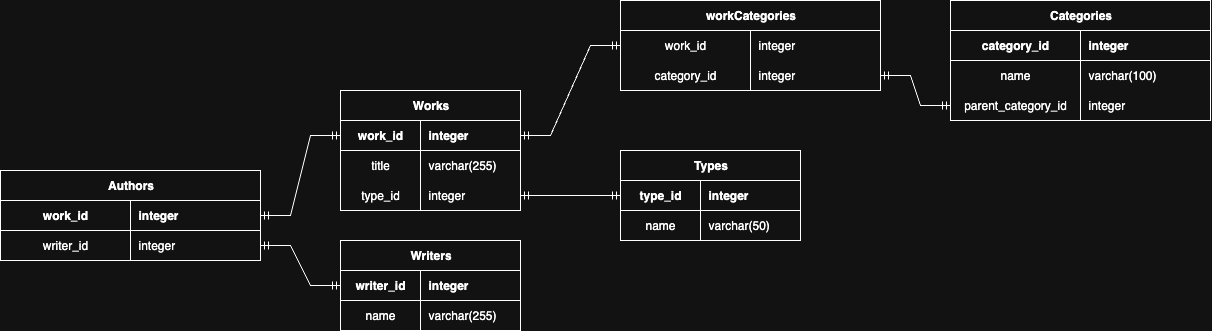

The diagram above was exported from draw.io. Its source (the exported page's mxGraphModel, read from the mxfile embedded in the PNG):
<mxGraphModel dx="2123" dy="1961" grid="1" gridSize="10" guides="1" tooltips="1" connect="1" arrows="1" fold="1" page="1" pageScale="1" pageWidth="850" pageHeight="1100" math="0" shadow="0">
  <root>
    <mxCell id="0" />
    <mxCell id="1" parent="0" />
    <mxCell id="-xKEBGk85QNIDNGNy-5k-27" value="Writers" style="shape=table;startSize=30;container=1;collapsible=1;childLayout=tableLayout;fixedRows=1;rowLines=0;fontStyle=1;align=center;resizeLast=1;html=1;" vertex="1" parent="1">
      <mxGeometry y="220" width="180" height="90" as="geometry" />
    </mxCell>
    <mxCell id="-xKEBGk85QNIDNGNy-5k-28" value="" style="shape=tableRow;horizontal=0;startSize=0;swimlaneHead=0;swimlaneBody=0;fillColor=none;collapsible=0;dropTarget=0;points=[[0,0.5],[1,0.5]];portConstraint=eastwest;top=0;left=0;right=0;bottom=1;" vertex="1" parent="-xKEBGk85QNIDNGNy-5k-27">
      <mxGeometry y="30" width="180" height="30" as="geometry" />
    </mxCell>
    <mxCell id="-xKEBGk85QNIDNGNy-5k-29" value="writer_id" style="shape=partialRectangle;connectable=0;fillColor=none;top=0;left=0;bottom=0;right=0;fontStyle=1;overflow=hidden;whiteSpace=wrap;html=1;" vertex="1" parent="-xKEBGk85QNIDNGNy-5k-28">
      <mxGeometry width="80" height="30" as="geometry">
        <mxRectangle width="80" height="30" as="alternateBounds" />
      </mxGeometry>
    </mxCell>
    <mxCell id="-xKEBGk85QNIDNGNy-5k-30" value="integer" style="shape=partialRectangle;connectable=0;fillColor=none;top=0;left=0;bottom=0;right=0;align=left;spacingLeft=6;fontStyle=1;overflow=hidden;whiteSpace=wrap;html=1;" vertex="1" parent="-xKEBGk85QNIDNGNy-5k-28">
      <mxGeometry x="80" width="100" height="30" as="geometry">
        <mxRectangle width="100" height="30" as="alternateBounds" />
      </mxGeometry>
    </mxCell>
    <mxCell id="-xKEBGk85QNIDNGNy-5k-31" value="" style="shape=tableRow;horizontal=0;startSize=0;swimlaneHead=0;swimlaneBody=0;fillColor=none;collapsible=0;dropTarget=0;points=[[0,0.5],[1,0.5]];portConstraint=eastwest;top=0;left=0;right=0;bottom=0;" vertex="1" parent="-xKEBGk85QNIDNGNy-5k-27">
      <mxGeometry y="60" width="180" height="30" as="geometry" />
    </mxCell>
    <mxCell id="-xKEBGk85QNIDNGNy-5k-32" value="name" style="shape=partialRectangle;connectable=0;fillColor=none;top=0;left=0;bottom=0;right=0;editable=1;overflow=hidden;whiteSpace=wrap;html=1;" vertex="1" parent="-xKEBGk85QNIDNGNy-5k-31">
      <mxGeometry width="80" height="30" as="geometry">
        <mxRectangle width="80" height="30" as="alternateBounds" />
      </mxGeometry>
    </mxCell>
    <mxCell id="-xKEBGk85QNIDNGNy-5k-33" value="varchar(255)" style="shape=partialRectangle;connectable=0;fillColor=none;top=0;left=0;bottom=0;right=0;align=left;spacingLeft=6;overflow=hidden;whiteSpace=wrap;html=1;" vertex="1" parent="-xKEBGk85QNIDNGNy-5k-31">
      <mxGeometry x="80" width="100" height="30" as="geometry">
        <mxRectangle width="100" height="30" as="alternateBounds" />
      </mxGeometry>
    </mxCell>
    <mxCell id="-xKEBGk85QNIDNGNy-5k-40" value="Types" style="shape=table;startSize=30;container=1;collapsible=1;childLayout=tableLayout;fixedRows=1;rowLines=0;fontStyle=1;align=center;resizeLast=1;html=1;" vertex="1" parent="1">
      <mxGeometry x="280" y="130" width="180" height="90" as="geometry" />
    </mxCell>
    <mxCell id="-xKEBGk85QNIDNGNy-5k-41" value="" style="shape=tableRow;horizontal=0;startSize=0;swimlaneHead=0;swimlaneBody=0;fillColor=none;collapsible=0;dropTarget=0;points=[[0,0.5],[1,0.5]];portConstraint=eastwest;top=0;left=0;right=0;bottom=1;" vertex="1" parent="-xKEBGk85QNIDNGNy-5k-40">
      <mxGeometry y="30" width="180" height="30" as="geometry" />
    </mxCell>
    <mxCell id="-xKEBGk85QNIDNGNy-5k-42" value="type_id" style="shape=partialRectangle;connectable=0;fillColor=none;top=0;left=0;bottom=0;right=0;fontStyle=1;overflow=hidden;whiteSpace=wrap;html=1;" vertex="1" parent="-xKEBGk85QNIDNGNy-5k-41">
      <mxGeometry width="80" height="30" as="geometry">
        <mxRectangle width="80" height="30" as="alternateBounds" />
      </mxGeometry>
    </mxCell>
    <mxCell id="-xKEBGk85QNIDNGNy-5k-43" value="integer" style="shape=partialRectangle;connectable=0;fillColor=none;top=0;left=0;bottom=0;right=0;align=left;spacingLeft=6;fontStyle=1;overflow=hidden;whiteSpace=wrap;html=1;" vertex="1" parent="-xKEBGk85QNIDNGNy-5k-41">
      <mxGeometry x="80" width="100" height="30" as="geometry">
        <mxRectangle width="100" height="30" as="alternateBounds" />
      </mxGeometry>
    </mxCell>
    <mxCell id="-xKEBGk85QNIDNGNy-5k-44" value="" style="shape=tableRow;horizontal=0;startSize=0;swimlaneHead=0;swimlaneBody=0;fillColor=none;collapsible=0;dropTarget=0;points=[[0,0.5],[1,0.5]];portConstraint=eastwest;top=0;left=0;right=0;bottom=0;" vertex="1" parent="-xKEBGk85QNIDNGNy-5k-40">
      <mxGeometry y="60" width="180" height="30" as="geometry" />
    </mxCell>
    <mxCell id="-xKEBGk85QNIDNGNy-5k-45" value="name" style="shape=partialRectangle;connectable=0;fillColor=none;top=0;left=0;bottom=0;right=0;editable=1;overflow=hidden;whiteSpace=wrap;html=1;" vertex="1" parent="-xKEBGk85QNIDNGNy-5k-44">
      <mxGeometry width="80" height="30" as="geometry">
        <mxRectangle width="80" height="30" as="alternateBounds" />
      </mxGeometry>
    </mxCell>
    <mxCell id="-xKEBGk85QNIDNGNy-5k-46" value="varchar(50)" style="shape=partialRectangle;connectable=0;fillColor=none;top=0;left=0;bottom=0;right=0;align=left;spacingLeft=6;overflow=hidden;whiteSpace=wrap;html=1;" vertex="1" parent="-xKEBGk85QNIDNGNy-5k-44">
      <mxGeometry x="80" width="100" height="30" as="geometry">
        <mxRectangle width="100" height="30" as="alternateBounds" />
      </mxGeometry>
    </mxCell>
    <mxCell id="-xKEBGk85QNIDNGNy-5k-47" value="Works" style="shape=table;startSize=30;container=1;collapsible=1;childLayout=tableLayout;fixedRows=1;rowLines=0;fontStyle=1;align=center;resizeLast=1;html=1;" vertex="1" parent="1">
      <mxGeometry y="70" width="180" height="120" as="geometry" />
    </mxCell>
    <mxCell id="-xKEBGk85QNIDNGNy-5k-48" value="" style="shape=tableRow;horizontal=0;startSize=0;swimlaneHead=0;swimlaneBody=0;fillColor=none;collapsible=0;dropTarget=0;points=[[0,0.5],[1,0.5]];portConstraint=eastwest;top=0;left=0;right=0;bottom=1;" vertex="1" parent="-xKEBGk85QNIDNGNy-5k-47">
      <mxGeometry y="30" width="180" height="30" as="geometry" />
    </mxCell>
    <mxCell id="-xKEBGk85QNIDNGNy-5k-49" value="work_id" style="shape=partialRectangle;connectable=0;fillColor=none;top=0;left=0;bottom=0;right=0;fontStyle=1;overflow=hidden;whiteSpace=wrap;html=1;" vertex="1" parent="-xKEBGk85QNIDNGNy-5k-48">
      <mxGeometry width="80" height="30" as="geometry">
        <mxRectangle width="80" height="30" as="alternateBounds" />
      </mxGeometry>
    </mxCell>
    <mxCell id="-xKEBGk85QNIDNGNy-5k-50" value="integer" style="shape=partialRectangle;connectable=0;fillColor=none;top=0;left=0;bottom=0;right=0;align=left;spacingLeft=6;fontStyle=1;overflow=hidden;whiteSpace=wrap;html=1;" vertex="1" parent="-xKEBGk85QNIDNGNy-5k-48">
      <mxGeometry x="80" width="100" height="30" as="geometry">
        <mxRectangle width="100" height="30" as="alternateBounds" />
      </mxGeometry>
    </mxCell>
    <mxCell id="-xKEBGk85QNIDNGNy-5k-51" value="" style="shape=tableRow;horizontal=0;startSize=0;swimlaneHead=0;swimlaneBody=0;fillColor=none;collapsible=0;dropTarget=0;points=[[0,0.5],[1,0.5]];portConstraint=eastwest;top=0;left=0;right=0;bottom=0;" vertex="1" parent="-xKEBGk85QNIDNGNy-5k-47">
      <mxGeometry y="60" width="180" height="30" as="geometry" />
    </mxCell>
    <mxCell id="-xKEBGk85QNIDNGNy-5k-52" value="title" style="shape=partialRectangle;connectable=0;fillColor=none;top=0;left=0;bottom=0;right=0;editable=1;overflow=hidden;whiteSpace=wrap;html=1;" vertex="1" parent="-xKEBGk85QNIDNGNy-5k-51">
      <mxGeometry width="80" height="30" as="geometry">
        <mxRectangle width="80" height="30" as="alternateBounds" />
      </mxGeometry>
    </mxCell>
    <mxCell id="-xKEBGk85QNIDNGNy-5k-53" value="varchar(255)" style="shape=partialRectangle;connectable=0;fillColor=none;top=0;left=0;bottom=0;right=0;align=left;spacingLeft=6;overflow=hidden;whiteSpace=wrap;html=1;" vertex="1" parent="-xKEBGk85QNIDNGNy-5k-51">
      <mxGeometry x="80" width="100" height="30" as="geometry">
        <mxRectangle width="100" height="30" as="alternateBounds" />
      </mxGeometry>
    </mxCell>
    <mxCell id="-xKEBGk85QNIDNGNy-5k-54" style="shape=tableRow;horizontal=0;startSize=0;swimlaneHead=0;swimlaneBody=0;fillColor=none;collapsible=0;dropTarget=0;points=[[0,0.5],[1,0.5]];portConstraint=eastwest;top=0;left=0;right=0;bottom=0;" vertex="1" parent="-xKEBGk85QNIDNGNy-5k-47">
      <mxGeometry y="90" width="180" height="30" as="geometry" />
    </mxCell>
    <mxCell id="-xKEBGk85QNIDNGNy-5k-55" value="type_id" style="shape=partialRectangle;connectable=0;fillColor=none;top=0;left=0;bottom=0;right=0;editable=1;overflow=hidden;whiteSpace=wrap;html=1;" vertex="1" parent="-xKEBGk85QNIDNGNy-5k-54">
      <mxGeometry width="80" height="30" as="geometry">
        <mxRectangle width="80" height="30" as="alternateBounds" />
      </mxGeometry>
    </mxCell>
    <mxCell id="-xKEBGk85QNIDNGNy-5k-56" value="integer" style="shape=partialRectangle;connectable=0;fillColor=none;top=0;left=0;bottom=0;right=0;align=left;spacingLeft=6;overflow=hidden;whiteSpace=wrap;html=1;" vertex="1" parent="-xKEBGk85QNIDNGNy-5k-54">
      <mxGeometry x="80" width="100" height="30" as="geometry">
        <mxRectangle width="100" height="30" as="alternateBounds" />
      </mxGeometry>
    </mxCell>
    <mxCell id="-xKEBGk85QNIDNGNy-5k-57" value="" style="edgeStyle=entityRelationEdgeStyle;fontSize=12;html=1;endArrow=ERmandOne;startArrow=ERmandOne;rounded=0;exitX=1;exitY=0.5;exitDx=0;exitDy=0;entryX=0;entryY=0.5;entryDx=0;entryDy=0;" edge="1" parent="1" source="-xKEBGk85QNIDNGNy-5k-54" target="-xKEBGk85QNIDNGNy-5k-41">
      <mxGeometry width="100" height="100" relative="1" as="geometry">
        <mxPoint x="510" y="450" as="sourcePoint" />
        <mxPoint x="610" y="350" as="targetPoint" />
      </mxGeometry>
    </mxCell>
    <mxCell id="-xKEBGk85QNIDNGNy-5k-58" value="Categories" style="shape=table;startSize=30;container=1;collapsible=1;childLayout=tableLayout;fixedRows=1;rowLines=0;fontStyle=1;align=center;resizeLast=1;html=1;" vertex="1" parent="1">
      <mxGeometry x="610" y="-20" width="260" height="120" as="geometry" />
    </mxCell>
    <mxCell id="-xKEBGk85QNIDNGNy-5k-59" value="" style="shape=tableRow;horizontal=0;startSize=0;swimlaneHead=0;swimlaneBody=0;fillColor=none;collapsible=0;dropTarget=0;points=[[0,0.5],[1,0.5]];portConstraint=eastwest;top=0;left=0;right=0;bottom=1;" vertex="1" parent="-xKEBGk85QNIDNGNy-5k-58">
      <mxGeometry y="30" width="260" height="30" as="geometry" />
    </mxCell>
    <mxCell id="-xKEBGk85QNIDNGNy-5k-60" value="category_id" style="shape=partialRectangle;connectable=0;fillColor=none;top=0;left=0;bottom=0;right=0;fontStyle=1;overflow=hidden;whiteSpace=wrap;html=1;" vertex="1" parent="-xKEBGk85QNIDNGNy-5k-59">
      <mxGeometry width="130.00000000000023" height="30" as="geometry">
        <mxRectangle width="130.00000000000023" height="30" as="alternateBounds" />
      </mxGeometry>
    </mxCell>
    <mxCell id="-xKEBGk85QNIDNGNy-5k-61" value="integer" style="shape=partialRectangle;connectable=0;fillColor=none;top=0;left=0;bottom=0;right=0;align=left;spacingLeft=6;fontStyle=1;overflow=hidden;whiteSpace=wrap;html=1;" vertex="1" parent="-xKEBGk85QNIDNGNy-5k-59">
      <mxGeometry x="130.00000000000023" width="129.99999999999977" height="30" as="geometry">
        <mxRectangle width="129.99999999999977" height="30" as="alternateBounds" />
      </mxGeometry>
    </mxCell>
    <mxCell id="-xKEBGk85QNIDNGNy-5k-62" value="" style="shape=tableRow;horizontal=0;startSize=0;swimlaneHead=0;swimlaneBody=0;fillColor=none;collapsible=0;dropTarget=0;points=[[0,0.5],[1,0.5]];portConstraint=eastwest;top=0;left=0;right=0;bottom=0;" vertex="1" parent="-xKEBGk85QNIDNGNy-5k-58">
      <mxGeometry y="60" width="260" height="30" as="geometry" />
    </mxCell>
    <mxCell id="-xKEBGk85QNIDNGNy-5k-63" value="name" style="shape=partialRectangle;connectable=0;fillColor=none;top=0;left=0;bottom=0;right=0;editable=1;overflow=hidden;whiteSpace=wrap;html=1;" vertex="1" parent="-xKEBGk85QNIDNGNy-5k-62">
      <mxGeometry width="130.00000000000023" height="30" as="geometry">
        <mxRectangle width="130.00000000000023" height="30" as="alternateBounds" />
      </mxGeometry>
    </mxCell>
    <mxCell id="-xKEBGk85QNIDNGNy-5k-64" value="varchar(100)" style="shape=partialRectangle;connectable=0;fillColor=none;top=0;left=0;bottom=0;right=0;align=left;spacingLeft=6;overflow=hidden;whiteSpace=wrap;html=1;" vertex="1" parent="-xKEBGk85QNIDNGNy-5k-62">
      <mxGeometry x="130.00000000000023" width="129.99999999999977" height="30" as="geometry">
        <mxRectangle width="129.99999999999977" height="30" as="alternateBounds" />
      </mxGeometry>
    </mxCell>
    <mxCell id="-xKEBGk85QNIDNGNy-5k-65" style="shape=tableRow;horizontal=0;startSize=0;swimlaneHead=0;swimlaneBody=0;fillColor=none;collapsible=0;dropTarget=0;points=[[0,0.5],[1,0.5]];portConstraint=eastwest;top=0;left=0;right=0;bottom=0;" vertex="1" parent="-xKEBGk85QNIDNGNy-5k-58">
      <mxGeometry y="90" width="260" height="30" as="geometry" />
    </mxCell>
    <mxCell id="-xKEBGk85QNIDNGNy-5k-66" value="parent_category_id" style="shape=partialRectangle;connectable=0;fillColor=none;top=0;left=0;bottom=0;right=0;editable=1;overflow=hidden;whiteSpace=wrap;html=1;" vertex="1" parent="-xKEBGk85QNIDNGNy-5k-65">
      <mxGeometry width="130.00000000000023" height="30" as="geometry">
        <mxRectangle width="130.00000000000023" height="30" as="alternateBounds" />
      </mxGeometry>
    </mxCell>
    <mxCell id="-xKEBGk85QNIDNGNy-5k-67" value="integer" style="shape=partialRectangle;connectable=0;fillColor=none;top=0;left=0;bottom=0;right=0;align=left;spacingLeft=6;overflow=hidden;whiteSpace=wrap;html=1;" vertex="1" parent="-xKEBGk85QNIDNGNy-5k-65">
      <mxGeometry x="130.00000000000023" width="129.99999999999977" height="30" as="geometry">
        <mxRectangle width="129.99999999999977" height="30" as="alternateBounds" />
      </mxGeometry>
    </mxCell>
    <mxCell id="-xKEBGk85QNIDNGNy-5k-68" value="Authors" style="shape=table;startSize=30;container=1;collapsible=1;childLayout=tableLayout;fixedRows=1;rowLines=0;fontStyle=1;align=center;resizeLast=1;html=1;" vertex="1" parent="1">
      <mxGeometry x="-340" y="150" width="260" height="90" as="geometry" />
    </mxCell>
    <mxCell id="-xKEBGk85QNIDNGNy-5k-69" value="" style="shape=tableRow;horizontal=0;startSize=0;swimlaneHead=0;swimlaneBody=0;fillColor=none;collapsible=0;dropTarget=0;points=[[0,0.5],[1,0.5]];portConstraint=eastwest;top=0;left=0;right=0;bottom=1;" vertex="1" parent="-xKEBGk85QNIDNGNy-5k-68">
      <mxGeometry y="30" width="260" height="30" as="geometry" />
    </mxCell>
    <mxCell id="-xKEBGk85QNIDNGNy-5k-70" value="work_id" style="shape=partialRectangle;connectable=0;fillColor=none;top=0;left=0;bottom=0;right=0;fontStyle=1;overflow=hidden;whiteSpace=wrap;html=1;" vertex="1" parent="-xKEBGk85QNIDNGNy-5k-69">
      <mxGeometry width="130.00000000000023" height="30" as="geometry">
        <mxRectangle width="130.00000000000023" height="30" as="alternateBounds" />
      </mxGeometry>
    </mxCell>
    <mxCell id="-xKEBGk85QNIDNGNy-5k-71" value="integer" style="shape=partialRectangle;connectable=0;fillColor=none;top=0;left=0;bottom=0;right=0;align=left;spacingLeft=6;fontStyle=1;overflow=hidden;whiteSpace=wrap;html=1;" vertex="1" parent="-xKEBGk85QNIDNGNy-5k-69">
      <mxGeometry x="130.00000000000023" width="129.99999999999977" height="30" as="geometry">
        <mxRectangle width="129.99999999999977" height="30" as="alternateBounds" />
      </mxGeometry>
    </mxCell>
    <mxCell id="-xKEBGk85QNIDNGNy-5k-72" value="" style="shape=tableRow;horizontal=0;startSize=0;swimlaneHead=0;swimlaneBody=0;fillColor=none;collapsible=0;dropTarget=0;points=[[0,0.5],[1,0.5]];portConstraint=eastwest;top=0;left=0;right=0;bottom=0;" vertex="1" parent="-xKEBGk85QNIDNGNy-5k-68">
      <mxGeometry y="60" width="260" height="30" as="geometry" />
    </mxCell>
    <mxCell id="-xKEBGk85QNIDNGNy-5k-73" value="writer_id" style="shape=partialRectangle;connectable=0;fillColor=none;top=0;left=0;bottom=0;right=0;editable=1;overflow=hidden;whiteSpace=wrap;html=1;" vertex="1" parent="-xKEBGk85QNIDNGNy-5k-72">
      <mxGeometry width="130.00000000000023" height="30" as="geometry">
        <mxRectangle width="130.00000000000023" height="30" as="alternateBounds" />
      </mxGeometry>
    </mxCell>
    <mxCell id="-xKEBGk85QNIDNGNy-5k-74" value="integer" style="shape=partialRectangle;connectable=0;fillColor=none;top=0;left=0;bottom=0;right=0;align=left;spacingLeft=6;overflow=hidden;whiteSpace=wrap;html=1;" vertex="1" parent="-xKEBGk85QNIDNGNy-5k-72">
      <mxGeometry x="130.00000000000023" width="129.99999999999977" height="30" as="geometry">
        <mxRectangle width="129.99999999999977" height="30" as="alternateBounds" />
      </mxGeometry>
    </mxCell>
    <mxCell id="-xKEBGk85QNIDNGNy-5k-78" value="" style="edgeStyle=entityRelationEdgeStyle;fontSize=12;html=1;endArrow=ERmandOne;startArrow=ERmandOne;rounded=0;exitX=1;exitY=0.5;exitDx=0;exitDy=0;entryX=0;entryY=0.5;entryDx=0;entryDy=0;" edge="1" parent="1" source="-xKEBGk85QNIDNGNy-5k-69" target="-xKEBGk85QNIDNGNy-5k-48">
      <mxGeometry width="100" height="100" relative="1" as="geometry">
        <mxPoint x="440" y="395" as="sourcePoint" />
        <mxPoint x="570" y="340" as="targetPoint" />
      </mxGeometry>
    </mxCell>
    <mxCell id="-xKEBGk85QNIDNGNy-5k-80" value="" style="edgeStyle=entityRelationEdgeStyle;fontSize=12;html=1;endArrow=ERmandOne;startArrow=ERmandOne;rounded=0;exitX=0;exitY=0.5;exitDx=0;exitDy=0;" edge="1" parent="1" source="-xKEBGk85QNIDNGNy-5k-28" target="-xKEBGk85QNIDNGNy-5k-72">
      <mxGeometry width="100" height="100" relative="1" as="geometry">
        <mxPoint x="-110" y="470" as="sourcePoint" />
        <mxPoint x="-120" y="535" as="targetPoint" />
        <Array as="points">
          <mxPoint x="-180" y="335" />
          <mxPoint x="-20" y="320" />
        </Array>
      </mxGeometry>
    </mxCell>
    <mxCell id="-xKEBGk85QNIDNGNy-5k-82" value="workCategories" style="shape=table;startSize=30;container=1;collapsible=1;childLayout=tableLayout;fixedRows=1;rowLines=0;fontStyle=1;align=center;resizeLast=1;html=1;" vertex="1" parent="1">
      <mxGeometry x="280" y="-20" width="260" height="90" as="geometry" />
    </mxCell>
    <mxCell id="-xKEBGk85QNIDNGNy-5k-86" value="" style="shape=tableRow;horizontal=0;startSize=0;swimlaneHead=0;swimlaneBody=0;fillColor=none;collapsible=0;dropTarget=0;points=[[0,0.5],[1,0.5]];portConstraint=eastwest;top=0;left=0;right=0;bottom=0;" vertex="1" parent="-xKEBGk85QNIDNGNy-5k-82">
      <mxGeometry y="30" width="260" height="30" as="geometry" />
    </mxCell>
    <mxCell id="-xKEBGk85QNIDNGNy-5k-87" value="work_id" style="shape=partialRectangle;connectable=0;fillColor=none;top=0;left=0;bottom=0;right=0;editable=1;overflow=hidden;whiteSpace=wrap;html=1;" vertex="1" parent="-xKEBGk85QNIDNGNy-5k-86">
      <mxGeometry width="130.00000000000023" height="30" as="geometry">
        <mxRectangle width="130.00000000000023" height="30" as="alternateBounds" />
      </mxGeometry>
    </mxCell>
    <mxCell id="-xKEBGk85QNIDNGNy-5k-88" value="integer" style="shape=partialRectangle;connectable=0;fillColor=none;top=0;left=0;bottom=0;right=0;align=left;spacingLeft=6;overflow=hidden;whiteSpace=wrap;html=1;" vertex="1" parent="-xKEBGk85QNIDNGNy-5k-86">
      <mxGeometry x="130.00000000000023" width="129.99999999999977" height="30" as="geometry">
        <mxRectangle width="129.99999999999977" height="30" as="alternateBounds" />
      </mxGeometry>
    </mxCell>
    <mxCell id="-xKEBGk85QNIDNGNy-5k-89" style="shape=tableRow;horizontal=0;startSize=0;swimlaneHead=0;swimlaneBody=0;fillColor=none;collapsible=0;dropTarget=0;points=[[0,0.5],[1,0.5]];portConstraint=eastwest;top=0;left=0;right=0;bottom=0;" vertex="1" parent="-xKEBGk85QNIDNGNy-5k-82">
      <mxGeometry y="60" width="260" height="30" as="geometry" />
    </mxCell>
    <mxCell id="-xKEBGk85QNIDNGNy-5k-90" value="category_id" style="shape=partialRectangle;connectable=0;fillColor=none;top=0;left=0;bottom=0;right=0;editable=1;overflow=hidden;whiteSpace=wrap;html=1;" vertex="1" parent="-xKEBGk85QNIDNGNy-5k-89">
      <mxGeometry width="130.00000000000023" height="30" as="geometry">
        <mxRectangle width="130.00000000000023" height="30" as="alternateBounds" />
      </mxGeometry>
    </mxCell>
    <mxCell id="-xKEBGk85QNIDNGNy-5k-91" value="integer" style="shape=partialRectangle;connectable=0;fillColor=none;top=0;left=0;bottom=0;right=0;align=left;spacingLeft=6;overflow=hidden;whiteSpace=wrap;html=1;" vertex="1" parent="-xKEBGk85QNIDNGNy-5k-89">
      <mxGeometry x="130.00000000000023" width="129.99999999999977" height="30" as="geometry">
        <mxRectangle width="129.99999999999977" height="30" as="alternateBounds" />
      </mxGeometry>
    </mxCell>
    <mxCell id="-xKEBGk85QNIDNGNy-5k-102" value="" style="edgeStyle=entityRelationEdgeStyle;fontSize=12;html=1;endArrow=ERmandOne;startArrow=ERmandOne;rounded=0;exitX=1;exitY=0.5;exitDx=0;exitDy=0;entryX=0;entryY=0.5;entryDx=0;entryDy=0;" edge="1" parent="1" source="-xKEBGk85QNIDNGNy-5k-48" target="-xKEBGk85QNIDNGNy-5k-86">
      <mxGeometry width="100" height="100" relative="1" as="geometry">
        <mxPoint x="290" y="360" as="sourcePoint" />
        <mxPoint x="390" y="360" as="targetPoint" />
        <Array as="points">
          <mxPoint x="260" y="110" />
        </Array>
      </mxGeometry>
    </mxCell>
    <mxCell id="-xKEBGk85QNIDNGNy-5k-103" value="" style="edgeStyle=entityRelationEdgeStyle;fontSize=12;html=1;endArrow=ERmandOne;startArrow=ERmandOne;rounded=0;" edge="1" parent="1" source="-xKEBGk85QNIDNGNy-5k-89" target="-xKEBGk85QNIDNGNy-5k-65">
      <mxGeometry width="100" height="100" relative="1" as="geometry">
        <mxPoint x="600" y="260" as="sourcePoint" />
        <mxPoint x="700" y="170" as="targetPoint" />
        <Array as="points">
          <mxPoint x="680" y="255" />
        </Array>
      </mxGeometry>
    </mxCell>
  </root>
</mxGraphModel>